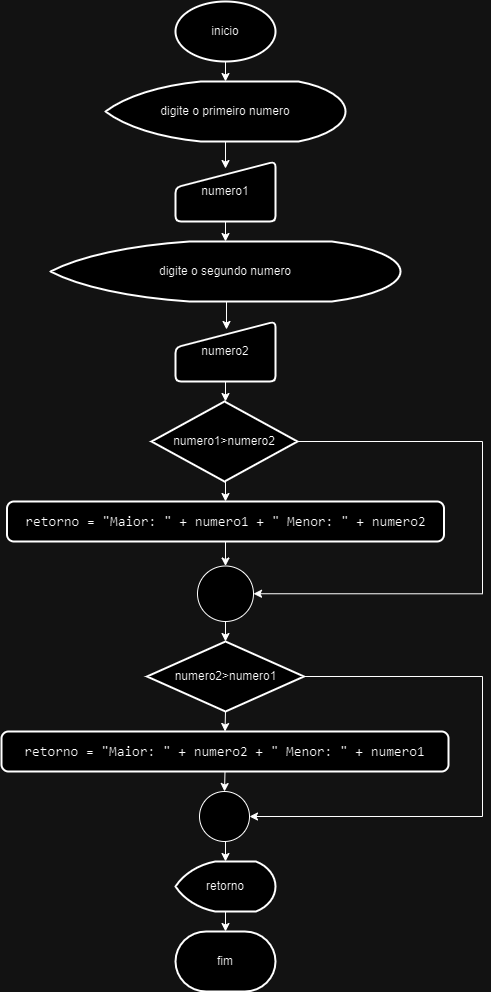

The diagram above was exported from draw.io. Its source (the exported page's mxGraphModel, read from the mxfile embedded in the PNG):
<mxGraphModel dx="1393" dy="896" grid="1" gridSize="10" guides="1" tooltips="1" connect="1" arrows="1" fold="1" page="1" pageScale="1" pageWidth="827" pageHeight="1169" math="0" shadow="0">
  <root>
    <mxCell id="0" />
    <mxCell id="1" parent="0" />
    <mxCell id="b9VU4Zf_KZGHHgttTXEz-3" style="edgeStyle=orthogonalEdgeStyle;rounded=0;orthogonalLoop=1;jettySize=auto;html=1;exitX=0.5;exitY=1;exitDx=0;exitDy=0;exitPerimeter=0;entryX=0.5;entryY=0;entryDx=0;entryDy=0;entryPerimeter=0;" parent="1" source="b9VU4Zf_KZGHHgttTXEz-1" target="b9VU4Zf_KZGHHgttTXEz-2" edge="1">
      <mxGeometry relative="1" as="geometry" />
    </mxCell>
    <mxCell id="b9VU4Zf_KZGHHgttTXEz-1" value="inicio" style="strokeWidth=2;html=1;shape=mxgraph.flowchart.start_1;whiteSpace=wrap;" parent="1" vertex="1">
      <mxGeometry x="364" y="20" width="100" height="60" as="geometry" />
    </mxCell>
    <mxCell id="b9VU4Zf_KZGHHgttTXEz-5" style="edgeStyle=orthogonalEdgeStyle;rounded=0;orthogonalLoop=1;jettySize=auto;html=1;exitX=0.5;exitY=1;exitDx=0;exitDy=0;exitPerimeter=0;entryX=0.5;entryY=0.117;entryDx=0;entryDy=0;entryPerimeter=0;" parent="1" source="b9VU4Zf_KZGHHgttTXEz-2" target="b9VU4Zf_KZGHHgttTXEz-4" edge="1">
      <mxGeometry relative="1" as="geometry" />
    </mxCell>
    <mxCell id="b9VU4Zf_KZGHHgttTXEz-2" value="digite o primeiro numero" style="strokeWidth=2;html=1;shape=mxgraph.flowchart.display;whiteSpace=wrap;" parent="1" vertex="1">
      <mxGeometry x="294" y="100" width="240" height="60" as="geometry" />
    </mxCell>
    <mxCell id="b9VU4Zf_KZGHHgttTXEz-7" style="edgeStyle=orthogonalEdgeStyle;rounded=0;orthogonalLoop=1;jettySize=auto;html=1;exitX=0.5;exitY=1;exitDx=0;exitDy=0;entryX=0.5;entryY=0;entryDx=0;entryDy=0;entryPerimeter=0;" parent="1" source="b9VU4Zf_KZGHHgttTXEz-4" target="b9VU4Zf_KZGHHgttTXEz-6" edge="1">
      <mxGeometry relative="1" as="geometry" />
    </mxCell>
    <mxCell id="b9VU4Zf_KZGHHgttTXEz-4" value="numero1" style="html=1;strokeWidth=2;shape=manualInput;whiteSpace=wrap;rounded=1;size=26;arcSize=11;" parent="1" vertex="1">
      <mxGeometry x="364" y="180" width="100" height="60" as="geometry" />
    </mxCell>
    <mxCell id="b9VU4Zf_KZGHHgttTXEz-9" style="edgeStyle=orthogonalEdgeStyle;rounded=0;orthogonalLoop=1;jettySize=auto;html=1;exitX=0.5;exitY=1;exitDx=0;exitDy=0;exitPerimeter=0;entryX=0.51;entryY=0.133;entryDx=0;entryDy=0;entryPerimeter=0;" parent="1" source="b9VU4Zf_KZGHHgttTXEz-6" target="b9VU4Zf_KZGHHgttTXEz-8" edge="1">
      <mxGeometry relative="1" as="geometry" />
    </mxCell>
    <mxCell id="b9VU4Zf_KZGHHgttTXEz-6" value="digite o segundo numero" style="strokeWidth=2;html=1;shape=mxgraph.flowchart.display;whiteSpace=wrap;" parent="1" vertex="1">
      <mxGeometry x="239" y="260" width="350" height="60" as="geometry" />
    </mxCell>
    <mxCell id="b9VU4Zf_KZGHHgttTXEz-11" style="edgeStyle=orthogonalEdgeStyle;rounded=0;orthogonalLoop=1;jettySize=auto;html=1;exitX=0.5;exitY=1;exitDx=0;exitDy=0;entryX=0.5;entryY=0;entryDx=0;entryDy=0;entryPerimeter=0;" parent="1" source="b9VU4Zf_KZGHHgttTXEz-8" edge="1">
      <mxGeometry relative="1" as="geometry">
        <mxPoint x="414" y="420" as="targetPoint" />
      </mxGeometry>
    </mxCell>
    <mxCell id="b9VU4Zf_KZGHHgttTXEz-8" value="numero2" style="html=1;strokeWidth=2;shape=manualInput;whiteSpace=wrap;rounded=1;size=26;arcSize=11;" parent="1" vertex="1">
      <mxGeometry x="364" y="340" width="100" height="60" as="geometry" />
    </mxCell>
    <mxCell id="SMTEDXhmBU_hJ1OwSHvl-5" style="edgeStyle=orthogonalEdgeStyle;rounded=0;orthogonalLoop=1;jettySize=auto;html=1;exitX=0.5;exitY=1;exitDx=0;exitDy=0;exitPerimeter=0;entryX=0.5;entryY=0;entryDx=0;entryDy=0;" edge="1" parent="1" source="SMTEDXhmBU_hJ1OwSHvl-3" target="SMTEDXhmBU_hJ1OwSHvl-4">
      <mxGeometry relative="1" as="geometry" />
    </mxCell>
    <mxCell id="SMTEDXhmBU_hJ1OwSHvl-8" style="edgeStyle=orthogonalEdgeStyle;rounded=0;orthogonalLoop=1;jettySize=auto;html=1;exitX=1;exitY=0.5;exitDx=0;exitDy=0;exitPerimeter=0;entryX=1;entryY=0.5;entryDx=0;entryDy=0;entryPerimeter=0;" edge="1" parent="1" source="SMTEDXhmBU_hJ1OwSHvl-3" target="SMTEDXhmBU_hJ1OwSHvl-6">
      <mxGeometry relative="1" as="geometry">
        <mxPoint x="670" y="620" as="targetPoint" />
        <Array as="points">
          <mxPoint x="671" y="460" />
          <mxPoint x="671" y="612" />
        </Array>
      </mxGeometry>
    </mxCell>
    <mxCell id="SMTEDXhmBU_hJ1OwSHvl-3" value="numero1&amp;gt;numero2" style="strokeWidth=2;html=1;shape=mxgraph.flowchart.decision;whiteSpace=wrap;" vertex="1" parent="1">
      <mxGeometry x="340" y="420" width="146" height="80" as="geometry" />
    </mxCell>
    <mxCell id="SMTEDXhmBU_hJ1OwSHvl-7" style="edgeStyle=orthogonalEdgeStyle;rounded=0;orthogonalLoop=1;jettySize=auto;html=1;exitX=0.5;exitY=1;exitDx=0;exitDy=0;entryX=0.5;entryY=0;entryDx=0;entryDy=0;entryPerimeter=0;" edge="1" parent="1" source="SMTEDXhmBU_hJ1OwSHvl-4" target="SMTEDXhmBU_hJ1OwSHvl-6">
      <mxGeometry relative="1" as="geometry" />
    </mxCell>
    <mxCell id="SMTEDXhmBU_hJ1OwSHvl-4" value="&lt;div style=&quot;font-family: Consolas, &amp;quot;Courier New&amp;quot;, monospace; font-size: 14px; line-height: 19px;&quot;&gt;&lt;span style=&quot;background-color: rgb(255, 255, 255);&quot;&gt;retorno = &quot;Maior: &quot; + numero1 + &quot; Menor: &quot; + numero2&lt;/span&gt;&lt;/div&gt;" style="rounded=1;whiteSpace=wrap;html=1;absoluteArcSize=1;arcSize=14;strokeWidth=2;strokeColor=#000000;" vertex="1" parent="1">
      <mxGeometry x="195.5" y="520" width="437" height="40" as="geometry" />
    </mxCell>
    <mxCell id="SMTEDXhmBU_hJ1OwSHvl-10" style="edgeStyle=orthogonalEdgeStyle;rounded=0;orthogonalLoop=1;jettySize=auto;html=1;exitX=0.5;exitY=1;exitDx=0;exitDy=0;exitPerimeter=0;entryX=0.5;entryY=0;entryDx=0;entryDy=0;entryPerimeter=0;" edge="1" parent="1" source="SMTEDXhmBU_hJ1OwSHvl-6" target="SMTEDXhmBU_hJ1OwSHvl-9">
      <mxGeometry relative="1" as="geometry" />
    </mxCell>
    <mxCell id="SMTEDXhmBU_hJ1OwSHvl-6" value="" style="verticalLabelPosition=bottom;verticalAlign=top;html=1;shape=mxgraph.flowchart.on-page_reference;" vertex="1" parent="1">
      <mxGeometry x="386" y="584.5" width="56" height="55.5" as="geometry" />
    </mxCell>
    <mxCell id="SMTEDXhmBU_hJ1OwSHvl-12" style="edgeStyle=orthogonalEdgeStyle;rounded=0;orthogonalLoop=1;jettySize=auto;html=1;exitX=0.5;exitY=1;exitDx=0;exitDy=0;exitPerimeter=0;entryX=0.5;entryY=0;entryDx=0;entryDy=0;" edge="1" parent="1" source="SMTEDXhmBU_hJ1OwSHvl-9" target="SMTEDXhmBU_hJ1OwSHvl-11">
      <mxGeometry relative="1" as="geometry" />
    </mxCell>
    <mxCell id="SMTEDXhmBU_hJ1OwSHvl-14" style="edgeStyle=orthogonalEdgeStyle;rounded=0;orthogonalLoop=1;jettySize=auto;html=1;exitX=1;exitY=0.5;exitDx=0;exitDy=0;exitPerimeter=0;entryX=1;entryY=0.5;entryDx=0;entryDy=0;entryPerimeter=0;" edge="1" parent="1" source="SMTEDXhmBU_hJ1OwSHvl-9" target="SMTEDXhmBU_hJ1OwSHvl-13">
      <mxGeometry relative="1" as="geometry">
        <mxPoint x="670" y="840" as="targetPoint" />
        <Array as="points">
          <mxPoint x="671" y="695" />
          <mxPoint x="671" y="835" />
        </Array>
      </mxGeometry>
    </mxCell>
    <mxCell id="SMTEDXhmBU_hJ1OwSHvl-9" value="numero2&amp;gt;numero1" style="strokeWidth=2;html=1;shape=mxgraph.flowchart.decision;whiteSpace=wrap;" vertex="1" parent="1">
      <mxGeometry x="335.5" y="660" width="157" height="70" as="geometry" />
    </mxCell>
    <mxCell id="SMTEDXhmBU_hJ1OwSHvl-15" style="edgeStyle=orthogonalEdgeStyle;rounded=0;orthogonalLoop=1;jettySize=auto;html=1;exitX=0.5;exitY=1;exitDx=0;exitDy=0;entryX=0.5;entryY=0;entryDx=0;entryDy=0;entryPerimeter=0;" edge="1" parent="1" source="SMTEDXhmBU_hJ1OwSHvl-11" target="SMTEDXhmBU_hJ1OwSHvl-13">
      <mxGeometry relative="1" as="geometry" />
    </mxCell>
    <mxCell id="SMTEDXhmBU_hJ1OwSHvl-11" value="&lt;div style=&quot;font-family: Consolas, &amp;quot;Courier New&amp;quot;, monospace; font-size: 14px; line-height: 19px;&quot;&gt;&lt;span style=&quot;background-color: rgb(255, 255, 255);&quot;&gt;retorno = &quot;Maior: &quot; + numero2 + &quot; Menor: &quot; + numero1&lt;/span&gt;&lt;/div&gt;" style="rounded=1;whiteSpace=wrap;html=1;absoluteArcSize=1;arcSize=14;strokeWidth=2;" vertex="1" parent="1">
      <mxGeometry x="190" y="750" width="447" height="40" as="geometry" />
    </mxCell>
    <mxCell id="SMTEDXhmBU_hJ1OwSHvl-17" style="edgeStyle=orthogonalEdgeStyle;rounded=0;orthogonalLoop=1;jettySize=auto;html=1;exitX=0.5;exitY=1;exitDx=0;exitDy=0;exitPerimeter=0;entryX=0.5;entryY=0;entryDx=0;entryDy=0;entryPerimeter=0;" edge="1" parent="1" source="SMTEDXhmBU_hJ1OwSHvl-13" target="SMTEDXhmBU_hJ1OwSHvl-16">
      <mxGeometry relative="1" as="geometry" />
    </mxCell>
    <mxCell id="SMTEDXhmBU_hJ1OwSHvl-13" value="" style="verticalLabelPosition=bottom;verticalAlign=top;html=1;shape=mxgraph.flowchart.on-page_reference;" vertex="1" parent="1">
      <mxGeometry x="388" y="810" width="50" height="50" as="geometry" />
    </mxCell>
    <mxCell id="SMTEDXhmBU_hJ1OwSHvl-19" style="edgeStyle=orthogonalEdgeStyle;rounded=0;orthogonalLoop=1;jettySize=auto;html=1;exitX=0.5;exitY=1;exitDx=0;exitDy=0;exitPerimeter=0;entryX=0.5;entryY=0;entryDx=0;entryDy=0;entryPerimeter=0;" edge="1" parent="1" source="SMTEDXhmBU_hJ1OwSHvl-16" target="SMTEDXhmBU_hJ1OwSHvl-18">
      <mxGeometry relative="1" as="geometry" />
    </mxCell>
    <mxCell id="SMTEDXhmBU_hJ1OwSHvl-16" value="retorno" style="strokeWidth=2;html=1;shape=mxgraph.flowchart.display;whiteSpace=wrap;" vertex="1" parent="1">
      <mxGeometry x="364" y="880" width="100" height="50" as="geometry" />
    </mxCell>
    <mxCell id="SMTEDXhmBU_hJ1OwSHvl-18" value="fim" style="strokeWidth=2;html=1;shape=mxgraph.flowchart.terminator;whiteSpace=wrap;" vertex="1" parent="1">
      <mxGeometry x="364" y="950" width="100" height="60" as="geometry" />
    </mxCell>
  </root>
</mxGraphModel>